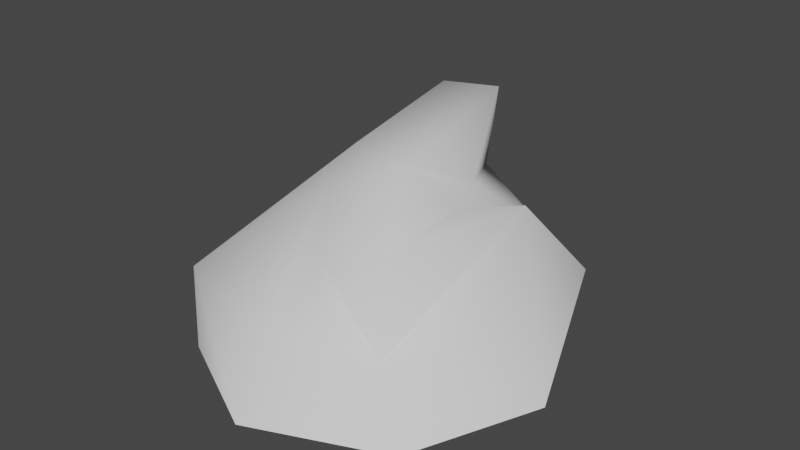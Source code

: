 # Source: ruins_island1.blend  (saved by Blender 3.0.42; exported with 4.5.12 LTS)
import bpy
from mathutils import Matrix  # noqa: F401  (used for matrix-valued properties, if any)

bpy.ops.wm.read_factory_settings(use_empty=True)
scene = bpy.context.scene
scene.name = 'Scene'

# ---- collections
col_collection = bpy.data.collections.new('Collection'); scene.collection.children.link(col_collection)

# ---- world
world_world = bpy.data.worlds.new('World'); scene.world = world_world
world_world.use_nodes = True; world_world.node_tree.nodes.clear()
_N = world_world.node_tree.nodes; _L = world_world.node_tree.links
n0 = _N.new('ShaderNodeOutputWorld'); n0.name = 'World Output'; n0.location = (300, 300)
n1 = _N.new('ShaderNodeBackground'); n1.name = 'Background'; n1.location = (10, 300)
n1.inputs[0].default_value = (0.05088, 0.05088, 0.05088, 1.0)
_L.new(n1.outputs[0], n0.inputs[0])
n0.is_active_output = True
world_world.color = (0.05088, 0.05088, 0.05088)
world_world.use_sun_shadow = False
world_world.sun_shadow_jitter_overblur = 0.0

# ---- meshes
me_sphere = bpy.data.meshes.new('Sphere')
me_sphere.from_pydata([(-0.0376, 0.5886, 1.426), (-0.2866, 0.8012, 0.5592), (-0.1602, 1.158, 0.1088), (0.2055, -0.07943, 0.8086), (0.5916, 0.3067, 0.4438), (0.976, 0.5567, -0.006626), (0.3942, -0.5349, 0.8086), (0.8422, -0.2566, 0.8749), (1.765, -1.286, -0.05952), (0.7002, -1.847, 1.011), (0.9249, -2.119, 0.3909), (1.309, -2.385, -0.05952), (0.2097, -1.93, 0.8514), (0.2097, -2.476, 0.4866), (0.2097, -2.841, -0.05952), (-0.1236, -0.5429, 1.032), (-0.5791, -0.9984, 0.9043), (-0.992, -2.127, 0.4748), (-0.7757, -2.324, -0.08659), (-0.8044, -0.3971, 1.02), (-1.314, -0.5429, 0.5394), (-1.679, -0.5429, -0.006626), (-0.4931, 0.4, 1.426), (-1.002, 0.4446, 0.6549), (-1.223, 0.5567, -0.006626)], [], [(2, 1, 4, 5), (0, 15, 3), (1, 0, 3, 4), (5, 4, 7, 8), (3, 15, 6), (4, 3, 6, 7), (7, 6, 9, 10), (8, 7, 10, 11), (6, 15, 9), (10, 9, 12, 13), (11, 10, 13, 14), (9, 15, 12), (14, 13, 17, 18), (12, 15, 16), (13, 12, 16, 17), (16, 15, 19), (17, 16, 19, 20), (18, 17, 20, 21), (20, 19, 22, 23), (21, 20, 23, 24), (19, 15, 22), (24, 23, 1, 2), (22, 15, 0), (23, 22, 0, 1)])
me_sphere.polygons.foreach_set('use_smooth', [True] * 24)
_uv = me_sphere.uv_layers.new(name='UVMap')
_uv.uv.foreach_set('vector', [0.75, 0.625, 0.75, 0.75, 0.625, 0.75, 0.625, 0.625, 0.75, 0.875, 0.6875, 1.0, 0.625, 0.875, 0.75, 0.75, 0.75, 0.875, 0.625, 0.875, 0.625, 0.75, 0.625, 0.625, 0.625, 0.75, 0.5, 0.75, 0.5, 0.625, 0.625, 0.875, 0.5625, 1.0, 0.5, 0.875, 0.625, 0.75, 0.625, 0.875, 0.5, 0.875, 0.5, 0.75, 0.5, 0.75, 0.5, 0.875, 0.375, 0.875, 0.375, 0.75, 0.5, 0.625, 0.5, 0.75, 0.375, 0.75, 0.375, 0.625, 0.5, 0.875, 0.4375, 1.0, 0.375, 0.875, 0.375, 0.75, 0.375, 0.875, 0.25, 0.875, 0.25, 0.75, 0.375, 0.625, 0.375, 0.75, 0.25, 0.75, 0.25, 0.625, 0.375, 0.875, 0.3125, 1.0, 0.25, 0.875, 0.25, 0.625, 0.25, 0.75, 0.125, 0.75, 0.125, 0.625, 0.25, 0.875, 0.1875, 1.0, 0.125, 0.875, 0.25, 0.75, 0.25, 0.875, 0.125, 0.875, 0.125, 0.75, 0.125, 0.875, 0.0625, 1.0, 0.0, 0.875, 0.125, 0.75, 0.125, 0.875, 0.0, 0.875, 0.0, 0.75, 0.125, 0.625, 0.125, 0.75, 0.0, 0.75, 0.0, 0.625, 1.0, 0.75, 1.0, 0.875, 0.875, 0.875, 0.875, 0.75, 1.0, 0.625, 1.0, 0.75, 0.875, 0.75, 0.875, 0.625, 1.0, 0.875, 0.9375, 1.0, 0.875, 0.875, 0.875, 0.625, 0.875, 0.75, 0.75, 0.75, 0.75, 0.625, 0.875, 0.875, 0.8125, 1.0, 0.75, 0.875, 0.875, 0.75, 0.875, 0.875, 0.75, 0.875, 0.75, 0.75])
me_sphere.use_remesh_fix_poles = True
me_sphere.use_remesh_preserve_attributes = False
me_sphere.update()

# ---- objects
ob_sphere = bpy.data.objects.new('Sphere', me_sphere)

# ---- transforms, parenting, visibility, modifiers, constraints
ob_sphere.location = (0.0, 0.0, 0.0)

# ---- collection membership
col_collection.objects.link(ob_sphere)

# ---- scene / render settings (as saved in the file)
scene.frame_start = 1; scene.frame_end = 250; scene.frame_set(1)
scene.render.engine = 'BLENDER_EEVEE_NEXT'
scene.cycles.sampling_pattern = 'TABULATED_SOBOL'
scene.cycles.use_light_tree = False
scene.view_settings.view_transform = 'Filmic'
bpy.context.view_layer.update()

# ---- added for rendering (the .blend has no active camera and no usable light): camera, sun
cam_auto = bpy.data.cameras.new('AutoCamera')
cam_auto.lens = 50.0
cam_auto.sensor_width = 36.0
cam_auto.clip_end = 1000.0
ob_auto_camera = bpy.data.objects.new('AutoCamera', cam_auto)
scene.collection.objects.link(ob_auto_camera)
ob_auto_camera.location = (5.12226, -6.9365, 4.73298)
ob_auto_camera.rotation_euler = (1.09748, -7.21219e-08, 0.694738)
scene.camera = ob_auto_camera
light_auto_sun = bpy.data.lights.new('AutoSun', 'SUN')
light_auto_sun.energy = 3.0
light_auto_sun.angle = 0.0523599
ob_auto_sun = bpy.data.objects.new('AutoSun', light_auto_sun)
scene.collection.objects.link(ob_auto_sun)
ob_auto_sun.rotation_euler = (0.872665, 0.174533, 0.523599)
bpy.context.view_layer.update()
